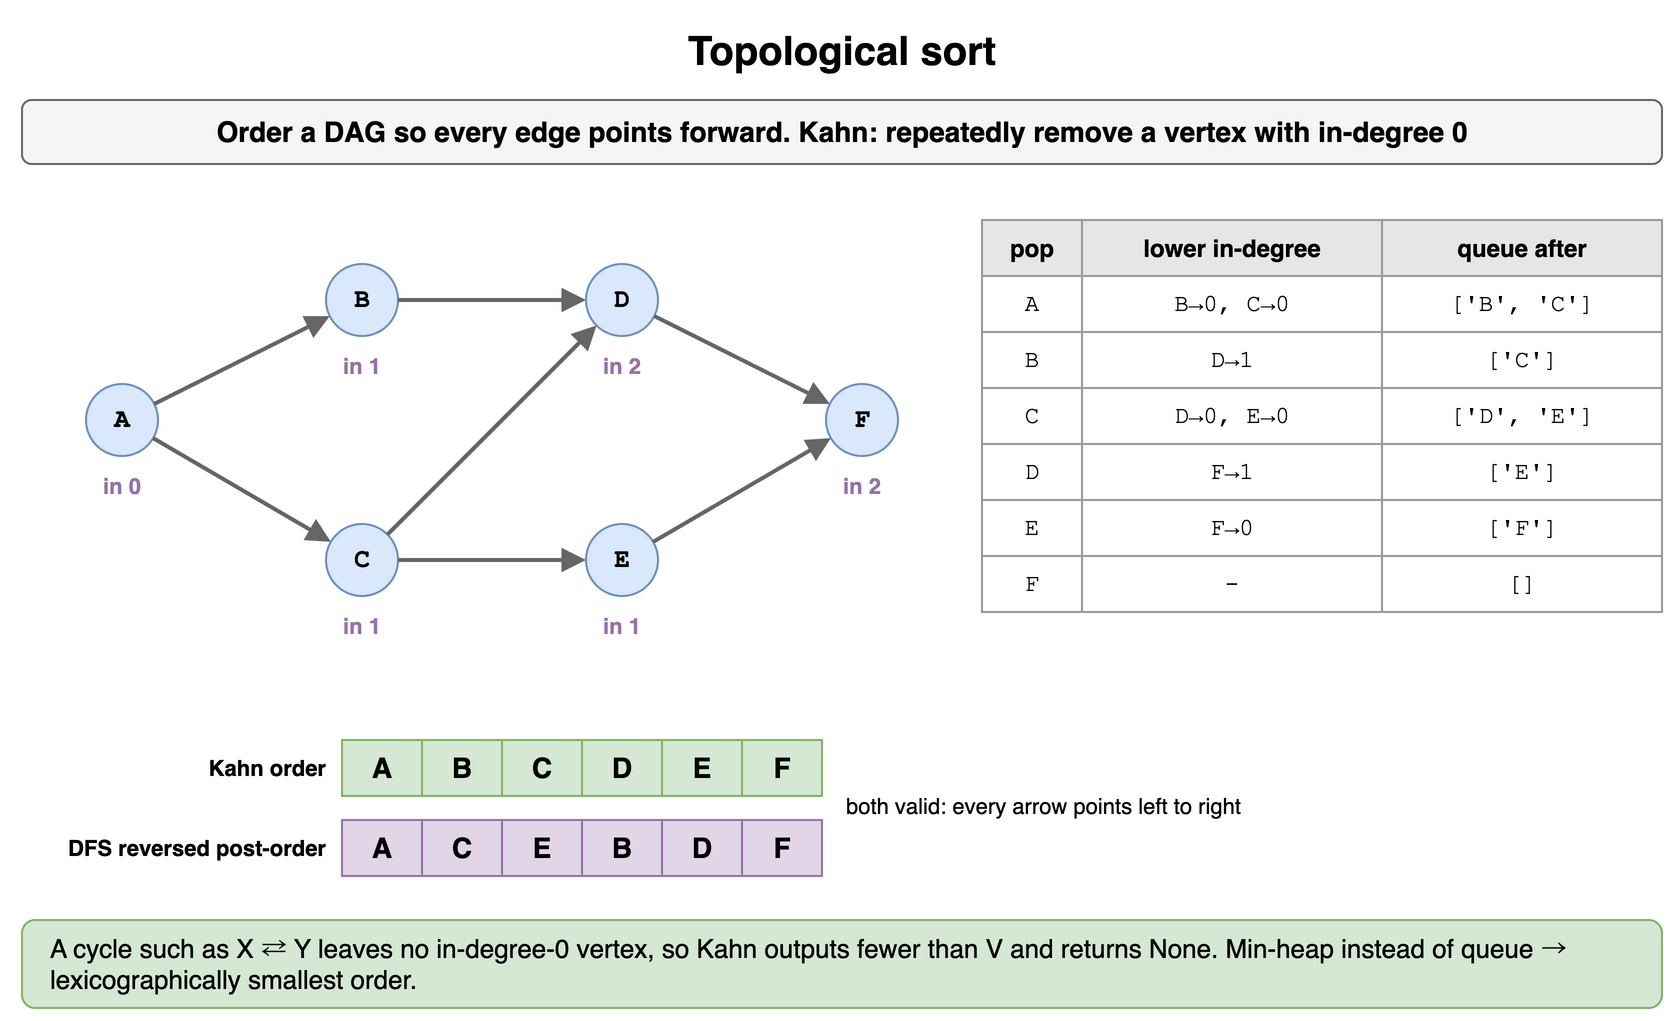

The diagram above was exported from draw.io. Its source (the exported page's mxGraphModel, read from the mxfile embedded in the PNG):
<mxGraphModel dx="900" dy="520" grid="1" gridSize="10" guides="1" tooltips="1" connect="1" arrows="1" fold="1" page="1" pageScale="1" pageWidth="900" pageHeight="520" math="0" shadow="0">
  <root>
    <mxCell id="0" />
    <mxCell id="1" parent="0" />
    <mxCell id="g161" value="Topological sort" style="text;html=1;align=center;verticalAlign=middle;whiteSpace=wrap;fontSize=20;fontStyle=1;" vertex="1" parent="1">
      <mxGeometry x="40" y="10" width="820" height="30" as="geometry" />
    </mxCell>
    <mxCell id="g162" value="Order a DAG so every edge points forward. Kahn: repeatedly remove a vertex with in-degree 0" style="rounded=1;whiteSpace=wrap;html=1;fillColor=#f5f5f5;strokeColor=#666666;fontStyle=1;fontSize=14;" vertex="1" parent="1">
      <mxGeometry x="40" y="50" width="820" height="32" as="geometry" />
    </mxCell>
    <mxCell id="g163" value="A" style="ellipse;whiteSpace=wrap;html=1;fontStyle=1;fontSize=13;fontFamily=Courier New;fillColor=#dae8fc;strokeColor=#6c8ebf;" vertex="1" parent="1">
      <mxGeometry x="72.0" y="192.0" width="36" height="36" as="geometry" />
    </mxCell>
    <mxCell id="g164" value="B" style="ellipse;whiteSpace=wrap;html=1;fontStyle=1;fontSize=13;fontFamily=Courier New;fillColor=#dae8fc;strokeColor=#6c8ebf;" vertex="1" parent="1">
      <mxGeometry x="192.0" y="132.0" width="36" height="36" as="geometry" />
    </mxCell>
    <mxCell id="g165" value="C" style="ellipse;whiteSpace=wrap;html=1;fontStyle=1;fontSize=13;fontFamily=Courier New;fillColor=#dae8fc;strokeColor=#6c8ebf;" vertex="1" parent="1">
      <mxGeometry x="192.0" y="262.0" width="36" height="36" as="geometry" />
    </mxCell>
    <mxCell id="g166" value="D" style="ellipse;whiteSpace=wrap;html=1;fontStyle=1;fontSize=13;fontFamily=Courier New;fillColor=#dae8fc;strokeColor=#6c8ebf;" vertex="1" parent="1">
      <mxGeometry x="322.0" y="132.0" width="36" height="36" as="geometry" />
    </mxCell>
    <mxCell id="g167" value="E" style="ellipse;whiteSpace=wrap;html=1;fontStyle=1;fontSize=13;fontFamily=Courier New;fillColor=#dae8fc;strokeColor=#6c8ebf;" vertex="1" parent="1">
      <mxGeometry x="322.0" y="262.0" width="36" height="36" as="geometry" />
    </mxCell>
    <mxCell id="g168" value="F" style="ellipse;whiteSpace=wrap;html=1;fontStyle=1;fontSize=13;fontFamily=Courier New;fillColor=#dae8fc;strokeColor=#6c8ebf;" vertex="1" parent="1">
      <mxGeometry x="442.0" y="192.0" width="36" height="36" as="geometry" />
    </mxCell>
    <mxCell id="g169" value="" style="endArrow=block;endSize=7;html=1;strokeWidth=2;strokeColor=#666666;fontSize=12;fontStyle=1;labelBackgroundColor=#ffffff;fontFamily=Courier New;" edge="1" parent="1" source="g163" target="g164">
      <mxGeometry relative="1" as="geometry" />
    </mxCell>
    <mxCell id="g1610" value="" style="endArrow=block;endSize=7;html=1;strokeWidth=2;strokeColor=#666666;fontSize=12;fontStyle=1;labelBackgroundColor=#ffffff;fontFamily=Courier New;" edge="1" parent="1" source="g163" target="g165">
      <mxGeometry relative="1" as="geometry" />
    </mxCell>
    <mxCell id="g1611" value="" style="endArrow=block;endSize=7;html=1;strokeWidth=2;strokeColor=#666666;fontSize=12;fontStyle=1;labelBackgroundColor=#ffffff;fontFamily=Courier New;" edge="1" parent="1" source="g164" target="g166">
      <mxGeometry relative="1" as="geometry" />
    </mxCell>
    <mxCell id="g1612" value="" style="endArrow=block;endSize=7;html=1;strokeWidth=2;strokeColor=#666666;fontSize=12;fontStyle=1;labelBackgroundColor=#ffffff;fontFamily=Courier New;" edge="1" parent="1" source="g165" target="g166">
      <mxGeometry relative="1" as="geometry" />
    </mxCell>
    <mxCell id="g1613" value="" style="endArrow=block;endSize=7;html=1;strokeWidth=2;strokeColor=#666666;fontSize=12;fontStyle=1;labelBackgroundColor=#ffffff;fontFamily=Courier New;" edge="1" parent="1" source="g165" target="g167">
      <mxGeometry relative="1" as="geometry" />
    </mxCell>
    <mxCell id="g1614" value="" style="endArrow=block;endSize=7;html=1;strokeWidth=2;strokeColor=#666666;fontSize=12;fontStyle=1;labelBackgroundColor=#ffffff;fontFamily=Courier New;" edge="1" parent="1" source="g166" target="g168">
      <mxGeometry relative="1" as="geometry" />
    </mxCell>
    <mxCell id="g1615" value="" style="endArrow=block;endSize=7;html=1;strokeWidth=2;strokeColor=#666666;fontSize=12;fontStyle=1;labelBackgroundColor=#ffffff;fontFamily=Courier New;" edge="1" parent="1" source="g167" target="g168">
      <mxGeometry relative="1" as="geometry" />
    </mxCell>
    <mxCell id="g1616" value="in 0" style="text;html=1;whiteSpace=wrap;fontSize=11;fontColor=#9673a6;fontSize=11;fontStyle=1;align=center;" vertex="1" parent="1">
      <mxGeometry x="65.0" y="230" width="50" height="16" as="geometry" />
    </mxCell>
    <mxCell id="g1617" value="in 1" style="text;html=1;whiteSpace=wrap;fontSize=11;fontColor=#9673a6;fontSize=11;fontStyle=1;align=center;" vertex="1" parent="1">
      <mxGeometry x="185.0" y="170" width="50" height="16" as="geometry" />
    </mxCell>
    <mxCell id="g1618" value="in 1" style="text;html=1;whiteSpace=wrap;fontSize=11;fontColor=#9673a6;fontSize=11;fontStyle=1;align=center;" vertex="1" parent="1">
      <mxGeometry x="185.0" y="300" width="50" height="16" as="geometry" />
    </mxCell>
    <mxCell id="g1619" value="in 2" style="text;html=1;whiteSpace=wrap;fontSize=11;fontColor=#9673a6;fontSize=11;fontStyle=1;align=center;" vertex="1" parent="1">
      <mxGeometry x="315.0" y="170" width="50" height="16" as="geometry" />
    </mxCell>
    <mxCell id="g1620" value="in 1" style="text;html=1;whiteSpace=wrap;fontSize=11;fontColor=#9673a6;fontSize=11;fontStyle=1;align=center;" vertex="1" parent="1">
      <mxGeometry x="315.0" y="300" width="50" height="16" as="geometry" />
    </mxCell>
    <mxCell id="g1621" value="in 2" style="text;html=1;whiteSpace=wrap;fontSize=11;fontColor=#9673a6;fontSize=11;fontStyle=1;align=center;" vertex="1" parent="1">
      <mxGeometry x="435.0" y="230" width="50" height="16" as="geometry" />
    </mxCell>
    <mxCell id="g1622" value="pop" style="whiteSpace=wrap;html=1;fillColor=#e6e6e6;strokeColor=#999999;fontStyle=1;fontSize=12;" vertex="1" parent="1">
      <mxGeometry x="520" y="110" width="50" height="28" as="geometry" />
    </mxCell>
    <mxCell id="g1623" value="lower in-degree" style="whiteSpace=wrap;html=1;fillColor=#e6e6e6;strokeColor=#999999;fontStyle=1;fontSize=12;" vertex="1" parent="1">
      <mxGeometry x="570" y="110" width="150" height="28" as="geometry" />
    </mxCell>
    <mxCell id="g1624" value="queue after" style="whiteSpace=wrap;html=1;fillColor=#e6e6e6;strokeColor=#999999;fontStyle=1;fontSize=12;" vertex="1" parent="1">
      <mxGeometry x="720" y="110" width="140" height="28" as="geometry" />
    </mxCell>
    <mxCell id="g1625" value="A" style="whiteSpace=wrap;html=1;strokeColor=#999999;fontSize=12;fillColor=#ffffff;fontFamily=Courier New;" vertex="1" parent="1">
      <mxGeometry x="520" y="138" width="50" height="28" as="geometry" />
    </mxCell>
    <mxCell id="g1626" value="B→0, C→0" style="whiteSpace=wrap;html=1;strokeColor=#999999;fontSize=12;fillColor=#ffffff;fontFamily=Courier New;" vertex="1" parent="1">
      <mxGeometry x="570" y="138" width="150" height="28" as="geometry" />
    </mxCell>
    <mxCell id="g1627" value="['B', 'C']" style="whiteSpace=wrap;html=1;strokeColor=#999999;fontSize=12;fillColor=#ffffff;fontFamily=Courier New;" vertex="1" parent="1">
      <mxGeometry x="720" y="138" width="140" height="28" as="geometry" />
    </mxCell>
    <mxCell id="g1628" value="B" style="whiteSpace=wrap;html=1;strokeColor=#999999;fontSize=12;fillColor=#ffffff;fontFamily=Courier New;" vertex="1" parent="1">
      <mxGeometry x="520" y="166" width="50" height="28" as="geometry" />
    </mxCell>
    <mxCell id="g1629" value="D→1" style="whiteSpace=wrap;html=1;strokeColor=#999999;fontSize=12;fillColor=#ffffff;fontFamily=Courier New;" vertex="1" parent="1">
      <mxGeometry x="570" y="166" width="150" height="28" as="geometry" />
    </mxCell>
    <mxCell id="g1630" value="['C']" style="whiteSpace=wrap;html=1;strokeColor=#999999;fontSize=12;fillColor=#ffffff;fontFamily=Courier New;" vertex="1" parent="1">
      <mxGeometry x="720" y="166" width="140" height="28" as="geometry" />
    </mxCell>
    <mxCell id="g1631" value="C" style="whiteSpace=wrap;html=1;strokeColor=#999999;fontSize=12;fillColor=#ffffff;fontFamily=Courier New;" vertex="1" parent="1">
      <mxGeometry x="520" y="194" width="50" height="28" as="geometry" />
    </mxCell>
    <mxCell id="g1632" value="D→0, E→0" style="whiteSpace=wrap;html=1;strokeColor=#999999;fontSize=12;fillColor=#ffffff;fontFamily=Courier New;" vertex="1" parent="1">
      <mxGeometry x="570" y="194" width="150" height="28" as="geometry" />
    </mxCell>
    <mxCell id="g1633" value="['D', 'E']" style="whiteSpace=wrap;html=1;strokeColor=#999999;fontSize=12;fillColor=#ffffff;fontFamily=Courier New;" vertex="1" parent="1">
      <mxGeometry x="720" y="194" width="140" height="28" as="geometry" />
    </mxCell>
    <mxCell id="g1634" value="D" style="whiteSpace=wrap;html=1;strokeColor=#999999;fontSize=12;fillColor=#ffffff;fontFamily=Courier New;" vertex="1" parent="1">
      <mxGeometry x="520" y="222" width="50" height="28" as="geometry" />
    </mxCell>
    <mxCell id="g1635" value="F→1" style="whiteSpace=wrap;html=1;strokeColor=#999999;fontSize=12;fillColor=#ffffff;fontFamily=Courier New;" vertex="1" parent="1">
      <mxGeometry x="570" y="222" width="150" height="28" as="geometry" />
    </mxCell>
    <mxCell id="g1636" value="['E']" style="whiteSpace=wrap;html=1;strokeColor=#999999;fontSize=12;fillColor=#ffffff;fontFamily=Courier New;" vertex="1" parent="1">
      <mxGeometry x="720" y="222" width="140" height="28" as="geometry" />
    </mxCell>
    <mxCell id="g1637" value="E" style="whiteSpace=wrap;html=1;strokeColor=#999999;fontSize=12;fillColor=#ffffff;fontFamily=Courier New;" vertex="1" parent="1">
      <mxGeometry x="520" y="250" width="50" height="28" as="geometry" />
    </mxCell>
    <mxCell id="g1638" value="F→0" style="whiteSpace=wrap;html=1;strokeColor=#999999;fontSize=12;fillColor=#ffffff;fontFamily=Courier New;" vertex="1" parent="1">
      <mxGeometry x="570" y="250" width="150" height="28" as="geometry" />
    </mxCell>
    <mxCell id="g1639" value="['F']" style="whiteSpace=wrap;html=1;strokeColor=#999999;fontSize=12;fillColor=#ffffff;fontFamily=Courier New;" vertex="1" parent="1">
      <mxGeometry x="720" y="250" width="140" height="28" as="geometry" />
    </mxCell>
    <mxCell id="g1640" value="F" style="whiteSpace=wrap;html=1;strokeColor=#999999;fontSize=12;fillColor=#ffffff;fontFamily=Courier New;" vertex="1" parent="1">
      <mxGeometry x="520" y="278" width="50" height="28" as="geometry" />
    </mxCell>
    <mxCell id="g1641" value="-" style="whiteSpace=wrap;html=1;strokeColor=#999999;fontSize=12;fillColor=#ffffff;fontFamily=Courier New;" vertex="1" parent="1">
      <mxGeometry x="570" y="278" width="150" height="28" as="geometry" />
    </mxCell>
    <mxCell id="g1642" value="[]" style="whiteSpace=wrap;html=1;strokeColor=#999999;fontSize=12;fillColor=#ffffff;fontFamily=Courier New;" vertex="1" parent="1">
      <mxGeometry x="720" y="278" width="140" height="28" as="geometry" />
    </mxCell>
    <mxCell id="g1643" value="Kahn order" style="text;html=1;whiteSpace=wrap;fontSize=11;align=right;verticalAlign=middle;fontStyle=1;" vertex="1" parent="1">
      <mxGeometry x="44" y="370" width="150" height="28" as="geometry" />
    </mxCell>
    <mxCell id="g1644" value="A" style="rounded=0;whiteSpace=wrap;html=1;fontStyle=1;fontSize=14;fillColor=#d5e8d4;strokeColor=#82b366;" vertex="1" parent="1">
      <mxGeometry x="200" y="370" width="40" height="28" as="geometry" />
    </mxCell>
    <mxCell id="g1645" value="B" style="rounded=0;whiteSpace=wrap;html=1;fontStyle=1;fontSize=14;fillColor=#d5e8d4;strokeColor=#82b366;" vertex="1" parent="1">
      <mxGeometry x="240" y="370" width="40" height="28" as="geometry" />
    </mxCell>
    <mxCell id="g1646" value="C" style="rounded=0;whiteSpace=wrap;html=1;fontStyle=1;fontSize=14;fillColor=#d5e8d4;strokeColor=#82b366;" vertex="1" parent="1">
      <mxGeometry x="280" y="370" width="40" height="28" as="geometry" />
    </mxCell>
    <mxCell id="g1647" value="D" style="rounded=0;whiteSpace=wrap;html=1;fontStyle=1;fontSize=14;fillColor=#d5e8d4;strokeColor=#82b366;" vertex="1" parent="1">
      <mxGeometry x="320" y="370" width="40" height="28" as="geometry" />
    </mxCell>
    <mxCell id="g1648" value="E" style="rounded=0;whiteSpace=wrap;html=1;fontStyle=1;fontSize=14;fillColor=#d5e8d4;strokeColor=#82b366;" vertex="1" parent="1">
      <mxGeometry x="360" y="370" width="40" height="28" as="geometry" />
    </mxCell>
    <mxCell id="g1649" value="F" style="rounded=0;whiteSpace=wrap;html=1;fontStyle=1;fontSize=14;fillColor=#d5e8d4;strokeColor=#82b366;" vertex="1" parent="1">
      <mxGeometry x="400" y="370" width="40" height="28" as="geometry" />
    </mxCell>
    <mxCell id="g1650" value="DFS reversed post-order" style="text;html=1;whiteSpace=wrap;fontSize=11;align=right;verticalAlign=middle;fontStyle=1;" vertex="1" parent="1">
      <mxGeometry x="44" y="410" width="150" height="28" as="geometry" />
    </mxCell>
    <mxCell id="g1651" value="A" style="rounded=0;whiteSpace=wrap;html=1;fontStyle=1;fontSize=14;fillColor=#e1d5e7;strokeColor=#9673a6;" vertex="1" parent="1">
      <mxGeometry x="200" y="410" width="40" height="28" as="geometry" />
    </mxCell>
    <mxCell id="g1652" value="C" style="rounded=0;whiteSpace=wrap;html=1;fontStyle=1;fontSize=14;fillColor=#e1d5e7;strokeColor=#9673a6;" vertex="1" parent="1">
      <mxGeometry x="240" y="410" width="40" height="28" as="geometry" />
    </mxCell>
    <mxCell id="g1653" value="E" style="rounded=0;whiteSpace=wrap;html=1;fontStyle=1;fontSize=14;fillColor=#e1d5e7;strokeColor=#9673a6;" vertex="1" parent="1">
      <mxGeometry x="280" y="410" width="40" height="28" as="geometry" />
    </mxCell>
    <mxCell id="g1654" value="B" style="rounded=0;whiteSpace=wrap;html=1;fontStyle=1;fontSize=14;fillColor=#e1d5e7;strokeColor=#9673a6;" vertex="1" parent="1">
      <mxGeometry x="320" y="410" width="40" height="28" as="geometry" />
    </mxCell>
    <mxCell id="g1655" value="D" style="rounded=0;whiteSpace=wrap;html=1;fontStyle=1;fontSize=14;fillColor=#e1d5e7;strokeColor=#9673a6;" vertex="1" parent="1">
      <mxGeometry x="360" y="410" width="40" height="28" as="geometry" />
    </mxCell>
    <mxCell id="g1656" value="F" style="rounded=0;whiteSpace=wrap;html=1;fontStyle=1;fontSize=14;fillColor=#e1d5e7;strokeColor=#9673a6;" vertex="1" parent="1">
      <mxGeometry x="400" y="410" width="40" height="28" as="geometry" />
    </mxCell>
    <mxCell id="g1657" value="both valid: every arrow points left to right" style="text;html=1;whiteSpace=wrap;fontSize=11;align=left;" vertex="1" parent="1">
      <mxGeometry x="450" y="390" width="400" height="18" as="geometry" />
    </mxCell>
    <mxCell id="g1658" value="A cycle such as X ⇄ Y leaves no in-degree-0 vertex, so Kahn outputs fewer than V and returns None. Min-heap instead of queue → lexicographically smallest order." style="rounded=1;whiteSpace=wrap;html=1;fillColor=#d5e8d4;strokeColor=#82b366;fontSize=13;align=left;spacingLeft=12;" vertex="1" parent="1">
      <mxGeometry x="40" y="460" width="820" height="44" as="geometry" />
    </mxCell>
  </root>
</mxGraphModel>